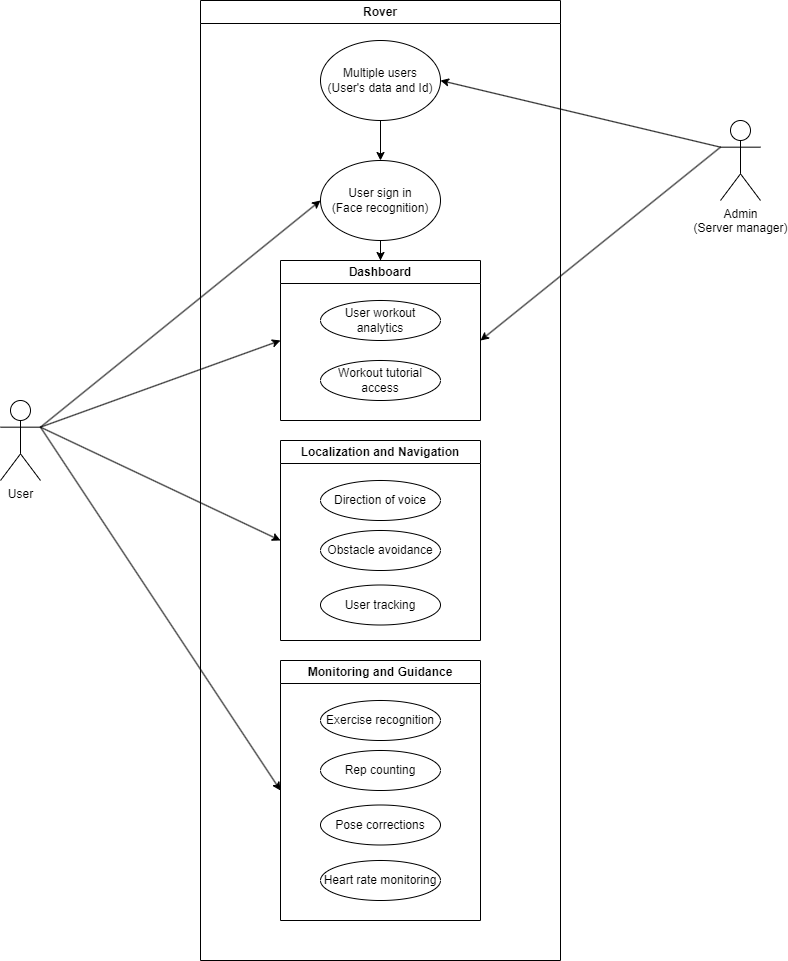

The diagram above was exported from draw.io. Its source (the exported page's mxGraphModel, read from the mxfile embedded in the PNG):
<mxGraphModel dx="1050" dy="570" grid="1" gridSize="10" guides="1" tooltips="1" connect="1" arrows="1" fold="1" page="1" pageScale="1" pageWidth="827" pageHeight="1169" math="0" shadow="0">
  <root>
    <mxCell id="0" />
    <mxCell id="1" parent="0" />
    <mxCell id="NaXOfq5DsKti1EEPZiEf-34" style="rounded=0;orthogonalLoop=1;jettySize=auto;html=1;exitX=1;exitY=0.3333333333333333;exitDx=0;exitDy=0;exitPerimeter=0;entryX=0;entryY=0.5;entryDx=0;entryDy=0;" parent="1" source="NaXOfq5DsKti1EEPZiEf-1" target="NaXOfq5DsKti1EEPZiEf-5" edge="1">
      <mxGeometry relative="1" as="geometry" />
    </mxCell>
    <mxCell id="NaXOfq5DsKti1EEPZiEf-35" style="rounded=0;orthogonalLoop=1;jettySize=auto;html=1;exitX=1;exitY=0.3333333333333333;exitDx=0;exitDy=0;exitPerimeter=0;entryX=0;entryY=0.5;entryDx=0;entryDy=0;" parent="1" source="NaXOfq5DsKti1EEPZiEf-1" target="NaXOfq5DsKti1EEPZiEf-19" edge="1">
      <mxGeometry relative="1" as="geometry" />
    </mxCell>
    <mxCell id="NaXOfq5DsKti1EEPZiEf-48" style="rounded=0;orthogonalLoop=1;jettySize=auto;html=1;exitX=1;exitY=0.3333333333333333;exitDx=0;exitDy=0;exitPerimeter=0;entryX=0;entryY=0.5;entryDx=0;entryDy=0;" parent="1" source="NaXOfq5DsKti1EEPZiEf-1" target="NaXOfq5DsKti1EEPZiEf-20" edge="1">
      <mxGeometry relative="1" as="geometry" />
    </mxCell>
    <mxCell id="NaXOfq5DsKti1EEPZiEf-49" style="rounded=0;orthogonalLoop=1;jettySize=auto;html=1;exitX=1;exitY=0.3333333333333333;exitDx=0;exitDy=0;exitPerimeter=0;entryX=0;entryY=0.5;entryDx=0;entryDy=0;" parent="1" source="NaXOfq5DsKti1EEPZiEf-1" target="NaXOfq5DsKti1EEPZiEf-25" edge="1">
      <mxGeometry relative="1" as="geometry" />
    </mxCell>
    <mxCell id="NaXOfq5DsKti1EEPZiEf-1" value="User&lt;br&gt;" style="shape=umlActor;verticalLabelPosition=bottom;verticalAlign=top;html=1;outlineConnect=0;fillColor=default;" parent="1" vertex="1">
      <mxGeometry x="40" y="480" width="40" height="80" as="geometry" />
    </mxCell>
    <mxCell id="NaXOfq5DsKti1EEPZiEf-4" value="Rover" style="swimlane;whiteSpace=wrap;html=1;fillColor=default;" parent="1" vertex="1">
      <mxGeometry x="240" y="80" width="360" height="960" as="geometry" />
    </mxCell>
    <mxCell id="i4Cd85EDIRCPi7cXko56-7" style="edgeStyle=orthogonalEdgeStyle;rounded=0;orthogonalLoop=1;jettySize=auto;html=1;exitX=0.5;exitY=1;exitDx=0;exitDy=0;" edge="1" parent="NaXOfq5DsKti1EEPZiEf-4" source="NaXOfq5DsKti1EEPZiEf-5" target="NaXOfq5DsKti1EEPZiEf-19">
      <mxGeometry relative="1" as="geometry" />
    </mxCell>
    <mxCell id="NaXOfq5DsKti1EEPZiEf-5" value="User sign in&lt;br&gt;(Face recognition)" style="ellipse;whiteSpace=wrap;html=1;fillColor=default;" parent="NaXOfq5DsKti1EEPZiEf-4" vertex="1">
      <mxGeometry x="120" y="160" width="120" height="80" as="geometry" />
    </mxCell>
    <mxCell id="NaXOfq5DsKti1EEPZiEf-6" value="User workout analytics" style="ellipse;whiteSpace=wrap;html=1;fillColor=default;" parent="NaXOfq5DsKti1EEPZiEf-4" vertex="1">
      <mxGeometry x="120" y="300" width="120" height="40" as="geometry" />
    </mxCell>
    <mxCell id="NaXOfq5DsKti1EEPZiEf-19" value="Dashboard" style="swimlane;whiteSpace=wrap;html=1;" parent="NaXOfq5DsKti1EEPZiEf-4" vertex="1">
      <mxGeometry x="80" y="260" width="200" height="160" as="geometry" />
    </mxCell>
    <mxCell id="NaXOfq5DsKti1EEPZiEf-7" value="Workout tutorial access" style="ellipse;whiteSpace=wrap;html=1;fillColor=default;" parent="NaXOfq5DsKti1EEPZiEf-19" vertex="1">
      <mxGeometry x="40" y="100" width="120" height="40" as="geometry" />
    </mxCell>
    <mxCell id="NaXOfq5DsKti1EEPZiEf-20" value="Localization and Navigation" style="swimlane;whiteSpace=wrap;html=1;" parent="NaXOfq5DsKti1EEPZiEf-4" vertex="1">
      <mxGeometry x="80" y="440" width="200" height="200" as="geometry" />
    </mxCell>
    <mxCell id="NaXOfq5DsKti1EEPZiEf-22" value="Direction of voice" style="ellipse;whiteSpace=wrap;html=1;fillColor=default;" parent="NaXOfq5DsKti1EEPZiEf-20" vertex="1">
      <mxGeometry x="40" y="40" width="120" height="40" as="geometry" />
    </mxCell>
    <mxCell id="NaXOfq5DsKti1EEPZiEf-23" value="Obstacle avoidance" style="ellipse;whiteSpace=wrap;html=1;fillColor=default;" parent="NaXOfq5DsKti1EEPZiEf-20" vertex="1">
      <mxGeometry x="40" y="90" width="120" height="40" as="geometry" />
    </mxCell>
    <mxCell id="NaXOfq5DsKti1EEPZiEf-24" value="User tracking" style="ellipse;whiteSpace=wrap;html=1;fillColor=default;" parent="NaXOfq5DsKti1EEPZiEf-20" vertex="1">
      <mxGeometry x="40" y="144.5" width="120" height="40" as="geometry" />
    </mxCell>
    <mxCell id="NaXOfq5DsKti1EEPZiEf-25" value="Monitoring and Guidance" style="swimlane;whiteSpace=wrap;html=1;fillColor=default;" parent="NaXOfq5DsKti1EEPZiEf-4" vertex="1">
      <mxGeometry x="80" y="660" width="200" height="260" as="geometry" />
    </mxCell>
    <mxCell id="NaXOfq5DsKti1EEPZiEf-26" value="Exercise recognition" style="ellipse;whiteSpace=wrap;html=1;fillColor=default;" parent="NaXOfq5DsKti1EEPZiEf-25" vertex="1">
      <mxGeometry x="40" y="40" width="120" height="40" as="geometry" />
    </mxCell>
    <mxCell id="NaXOfq5DsKti1EEPZiEf-27" value="Rep counting" style="ellipse;whiteSpace=wrap;html=1;fillColor=default;" parent="NaXOfq5DsKti1EEPZiEf-25" vertex="1">
      <mxGeometry x="40" y="90" width="120" height="40" as="geometry" />
    </mxCell>
    <mxCell id="NaXOfq5DsKti1EEPZiEf-28" value="Pose corrections" style="ellipse;whiteSpace=wrap;html=1;fillColor=default;" parent="NaXOfq5DsKti1EEPZiEf-25" vertex="1">
      <mxGeometry x="40" y="144.5" width="120" height="40" as="geometry" />
    </mxCell>
    <mxCell id="NaXOfq5DsKti1EEPZiEf-29" value="Heart rate monitoring" style="ellipse;whiteSpace=wrap;html=1;fillColor=default;" parent="NaXOfq5DsKti1EEPZiEf-25" vertex="1">
      <mxGeometry x="40" y="200" width="120" height="40" as="geometry" />
    </mxCell>
    <mxCell id="i4Cd85EDIRCPi7cXko56-8" style="edgeStyle=orthogonalEdgeStyle;rounded=0;orthogonalLoop=1;jettySize=auto;html=1;exitX=0.5;exitY=1;exitDx=0;exitDy=0;entryX=0.5;entryY=0;entryDx=0;entryDy=0;" edge="1" parent="NaXOfq5DsKti1EEPZiEf-4" source="i4Cd85EDIRCPi7cXko56-6" target="NaXOfq5DsKti1EEPZiEf-5">
      <mxGeometry relative="1" as="geometry" />
    </mxCell>
    <mxCell id="i4Cd85EDIRCPi7cXko56-6" value="Multiple users&lt;br&gt;(User's data and Id)" style="ellipse;whiteSpace=wrap;html=1;fillColor=default;" vertex="1" parent="NaXOfq5DsKti1EEPZiEf-4">
      <mxGeometry x="120" y="40" width="120" height="80" as="geometry" />
    </mxCell>
    <mxCell id="i4Cd85EDIRCPi7cXko56-9" style="rounded=0;orthogonalLoop=1;jettySize=auto;html=1;exitX=0;exitY=0.3333333333333333;exitDx=0;exitDy=0;exitPerimeter=0;entryX=1;entryY=0.5;entryDx=0;entryDy=0;" edge="1" parent="1" source="i4Cd85EDIRCPi7cXko56-3" target="i4Cd85EDIRCPi7cXko56-6">
      <mxGeometry relative="1" as="geometry" />
    </mxCell>
    <mxCell id="i4Cd85EDIRCPi7cXko56-10" style="rounded=0;orthogonalLoop=1;jettySize=auto;html=1;exitX=0;exitY=0.3333333333333333;exitDx=0;exitDy=0;exitPerimeter=0;entryX=1;entryY=0.5;entryDx=0;entryDy=0;" edge="1" parent="1" source="i4Cd85EDIRCPi7cXko56-3" target="NaXOfq5DsKti1EEPZiEf-19">
      <mxGeometry relative="1" as="geometry" />
    </mxCell>
    <mxCell id="i4Cd85EDIRCPi7cXko56-3" value="Admin&lt;br&gt;(Server manager)" style="shape=umlActor;verticalLabelPosition=bottom;verticalAlign=top;html=1;outlineConnect=0;fillColor=default;" vertex="1" parent="1">
      <mxGeometry x="760" y="200" width="40" height="80" as="geometry" />
    </mxCell>
  </root>
</mxGraphModel>